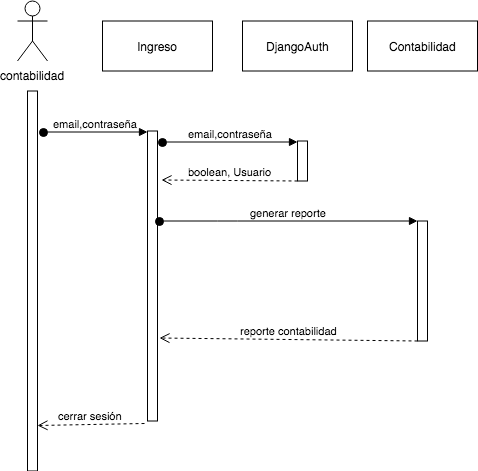

The diagram above was exported from draw.io. Its source (the exported page's mxGraphModel, read from the mxfile embedded in the PNG):
<mxGraphModel dx="2029" dy="2251.5" grid="1" gridSize="10" guides="1" tooltips="1" connect="1" arrows="1" fold="1" page="1" pageScale="1.5" pageWidth="826" pageHeight="1169" math="0" shadow="0">
  <root>
    <mxCell id="0" />
    <mxCell id="1" parent="0" />
    <mxCell id="203ddc3f05053f58-1" value="" style="html=1;points=[];perimeter=orthogonalPerimeter;" vertex="1" parent="1">
      <mxGeometry x="130" y="90" width="10" height="290" as="geometry" />
    </mxCell>
    <mxCell id="203ddc3f05053f58-2" value="email,contraseña" style="html=1;verticalAlign=bottom;startArrow=oval;endArrow=block;startSize=8;" edge="1" target="203ddc3f05053f58-1" parent="1">
      <mxGeometry relative="1" as="geometry">
        <mxPoint x="26" y="91" as="sourcePoint" />
      </mxGeometry>
    </mxCell>
    <mxCell id="203ddc3f05053f58-3" value="contabilidad" style="shape=umlActor;verticalLabelPosition=bottom;labelBackgroundColor=#ffffff;verticalAlign=top;html=1;" vertex="1" parent="1">
      <mxGeometry y="-40" width="30" height="60" as="geometry" />
    </mxCell>
    <mxCell id="203ddc3f05053f58-4" value="" style="html=1;points=[];perimeter=orthogonalPerimeter;" vertex="1" parent="1">
      <mxGeometry x="10" y="50" width="10" height="380" as="geometry" />
    </mxCell>
    <mxCell id="203ddc3f05053f58-5" value="Ingreso" style="html=1;" vertex="1" parent="1">
      <mxGeometry x="85" y="-20" width="110" height="50" as="geometry" />
    </mxCell>
    <mxCell id="203ddc3f05053f58-6" value="" style="html=1;points=[];perimeter=orthogonalPerimeter;" vertex="1" parent="1">
      <mxGeometry x="280" y="100" width="10" height="40" as="geometry" />
    </mxCell>
    <mxCell id="203ddc3f05053f58-7" value="email,contraseña" style="html=1;verticalAlign=bottom;startArrow=oval;endArrow=block;startSize=8;" edge="1" target="203ddc3f05053f58-6" parent="1">
      <mxGeometry relative="1" as="geometry">
        <mxPoint x="145" y="101" as="sourcePoint" />
      </mxGeometry>
    </mxCell>
    <mxCell id="203ddc3f05053f58-8" value="DjangoAuth" style="html=1;" vertex="1" parent="1">
      <mxGeometry x="225" y="-20" width="110" height="50" as="geometry" />
    </mxCell>
    <mxCell id="203ddc3f05053f58-9" value="boolean, Usuario" style="html=1;verticalAlign=bottom;endArrow=open;dashed=1;endSize=8;" edge="1" parent="1">
      <mxGeometry relative="1" as="geometry">
        <mxPoint x="280" y="140" as="sourcePoint" />
        <mxPoint x="144" y="139" as="targetPoint" />
      </mxGeometry>
    </mxCell>
    <mxCell id="203ddc3f05053f58-10" value="" style="html=1;points=[];perimeter=orthogonalPerimeter;" vertex="1" parent="1">
      <mxGeometry x="400" y="180" width="10" height="120" as="geometry" />
    </mxCell>
    <mxCell id="203ddc3f05053f58-11" value="generar reporte" style="html=1;verticalAlign=bottom;startArrow=oval;endArrow=block;startSize=8;" edge="1" target="203ddc3f05053f58-10" parent="1">
      <mxGeometry relative="1" as="geometry">
        <mxPoint x="142" y="180" as="sourcePoint" />
        <Array as="points">
          <mxPoint x="210" y="180" />
        </Array>
      </mxGeometry>
    </mxCell>
    <mxCell id="203ddc3f05053f58-12" value="Contabilidad" style="html=1;" vertex="1" parent="1">
      <mxGeometry x="350" y="-20" width="110" height="50" as="geometry" />
    </mxCell>
    <mxCell id="203ddc3f05053f58-13" value="reporte contabilidad" style="html=1;verticalAlign=bottom;endArrow=open;dashed=1;endSize=8;" edge="1" parent="1">
      <mxGeometry relative="1" as="geometry">
        <mxPoint x="400" y="300" as="sourcePoint" />
        <mxPoint x="142" y="297" as="targetPoint" />
      </mxGeometry>
    </mxCell>
    <mxCell id="203ddc3f05053f58-21" value="cerrar sesión" style="html=1;verticalAlign=bottom;endArrow=open;dashed=1;endSize=8;entryX=1;entryY=0.88;entryPerimeter=0;exitX=-0.3;exitY=1.009;exitPerimeter=0;" edge="1" target="203ddc3f05053f58-4" parent="1" source="203ddc3f05053f58-1">
      <mxGeometry relative="1" as="geometry">
        <mxPoint x="130" y="770" as="sourcePoint" />
        <mxPoint x="50" y="770" as="targetPoint" />
      </mxGeometry>
    </mxCell>
  </root>
</mxGraphModel>